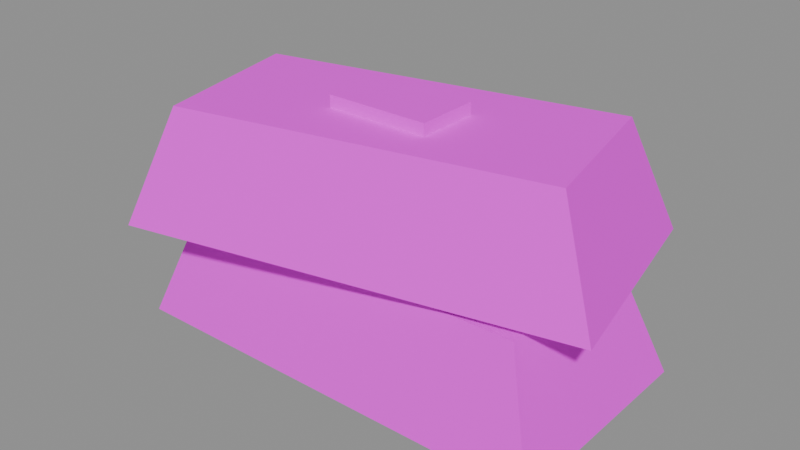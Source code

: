 # Source: item_iron_ingot.blend  (saved by Blender 5.3.31; exported with 4.5.12 LTS)
import bpy
from mathutils import Matrix  # noqa: F401  (used for matrix-valued properties, if any)

bpy.ops.wm.read_factory_settings(use_empty=True)
scene = bpy.context.scene
scene.name = 'Scene'

# ---- images (referenced by path relative to the original .blend; pixels are not part of the script)
import os
ASSET_DIR = os.environ.get("B2B_ASSET_DIR", "")  # directory of the original .blend (textures are referenced by path, not embedded)
HERE = os.path.dirname(os.path.abspath(__file__))  # packed textures are extracted next to this script under _unpacked/

def load_image(name, relpath, width, height, colorspace="sRGB"):
    """Load a texture the original file referenced (path relative to the .blend, or extracted next to this script)."""
    p = next((c for c in (os.path.join(HERE, relpath), os.path.join(ASSET_DIR, relpath)) if relpath and os.path.exists(c)), "")
    if p:
        img = bpy.data.images.load(p, check_existing=True)
        img.name = name
    else:  # same state as the original file: an image datablock whose file is absent (Cycles renders it pink)
        img = bpy.data.images.new(name, width, height)
        img.source = "FILE"
        img.filepath = "//" + (relpath or name)
    img.colorspace_settings.name = colorspace
    return img
img_village_palette_png = load_image('village_palette.png', 'village_palette.png', 1024, 1024, 'sRGB')

# ---- materials (node trees are filled in below, after node groups)
mat_villagepalette = bpy.data.materials.new('VillagePalette')

# ---- material node trees
mat_villagepalette.use_nodes = True; mat_villagepalette.node_tree.nodes.clear()
_N = mat_villagepalette.node_tree.nodes; _L = mat_villagepalette.node_tree.links
n0 = _N.new('ShaderNodeBsdfPrincipled'); n0.name = 'Principled BSDF'; n0.location = (-200, 100)
n0.inputs[2].default_value = 0.9
n0.inputs[10].default_value = 0.005
n1 = _N.new('ShaderNodeOutputMaterial'); n1.name = 'Material Output'; n1.location = (200, 100)
n2 = _N.new('ShaderNodeTexImage'); n2.name = 'Image Texture'; n2.location = (-320, 300)
n2.image = img_village_palette_png
_L.new(n0.outputs[0], n1.inputs[0])
_L.new(n2.outputs[0], n0.inputs[0])
n1.is_active_output = True

# ---- meshes
me_item_iron_ingot = bpy.data.meshes.new('item_iron_ingot')
me_item_iron_ingot.from_pydata([(-0.55, -0.28, 0.0), (0.55, -0.28, 0.0), (0.55, 0.28, 0.0), (-0.55, 0.28, 0.0), (-0.451, -0.2016, 0.28), (0.451, -0.2016, 0.28), (0.451, 0.2016, 0.28), (-0.451, 0.2016, 0.28), (-0.4798, -0.3882, 0.3), (0.5962, -0.1595, 0.3), (0.4798, 0.3882, 0.3), (-0.5962, 0.1595, 0.3), (-0.3992, -0.291, 0.58), (0.4831, -0.1034, 0.58), (0.3992, 0.291, 0.58), (-0.4831, 0.1034, 0.58), (-0.13, -0.08, 0.58), (0.13, -0.08, 0.58), (0.13, 0.08, 0.58), (-0.13, 0.08, 0.58), (-0.13, -0.08, 0.61), (0.13, -0.08, 0.61), (0.13, 0.08, 0.61), (-0.13, 0.08, 0.61)], [], [(0, 3, 2, 1), (4, 5, 6, 7), (0, 1, 5, 4), (1, 2, 6, 5), (2, 3, 7, 6), (3, 0, 4, 7), (8, 11, 10, 9), (12, 13, 14, 15), (8, 9, 13, 12), (9, 10, 14, 13), (10, 11, 15, 14), (11, 8, 12, 15), (16, 19, 18, 17), (20, 21, 22, 23), (16, 17, 21, 20), (17, 18, 22, 21), (18, 19, 23, 22), (19, 16, 20, 23)])
_uv = me_item_iron_ingot.uv_layers.new(name='UVMap')
_uv.uv.foreach_set('vector', [0.3516, 0.3, 0.3516, 0.3, 0.3516, 0.3, 0.3516, 0.3, 0.3516, 0.95, 0.3516, 0.95, 0.3516, 0.95, 0.3516, 0.95, 0.3516, 0.3, 0.3516, 0.3, 0.3516, 0.95, 0.3516, 0.95, 0.3516, 0.3, 0.3516, 0.3, 0.3516, 0.95, 0.3516, 0.95, 0.3516, 0.3, 0.3516, 0.3, 0.3516, 0.95, 0.3516, 0.95, 0.3516, 0.3, 0.3516, 0.3, 0.3516, 0.95, 0.3516, 0.95, 0.3516, 0.3, 0.3516, 0.3, 0.3516, 0.3, 0.3516, 0.3, 0.3516, 0.95, 0.3516, 0.95, 0.3516, 0.95, 0.3516, 0.95, 0.3516, 0.3, 0.3516, 0.3, 0.3516, 0.95, 0.3516, 0.95, 0.3516, 0.3, 0.3516, 0.3, 0.3516, 0.95, 0.3516, 0.95, 0.3516, 0.3, 0.3516, 0.3, 0.3516, 0.95, 0.3516, 0.95, 0.3516, 0.3, 0.3516, 0.3, 0.3516, 0.95, 0.3516, 0.95, 0.4453, 0.42, 0.4453, 0.42, 0.4453, 0.42, 0.4453, 0.42, 0.4453, 0.6, 0.4453, 0.6, 0.4453, 0.6, 0.4453, 0.6, 0.4453, 0.42, 0.4453, 0.42, 0.4453, 0.6, 0.4453, 0.6, 0.4453, 0.42, 0.4453, 0.42, 0.4453, 0.6, 0.4453, 0.6, 0.4453, 0.42, 0.4453, 0.42, 0.4453, 0.6, 0.4453, 0.6, 0.4453, 0.42, 0.4453, 0.42, 0.4453, 0.6, 0.4453, 0.6])
me_item_iron_ingot.materials.append(mat_villagepalette)
me_item_iron_ingot.update()

# ---- objects
ob_item_iron_ingot = bpy.data.objects.new('item_iron_ingot', me_item_iron_ingot)

# ---- transforms, parenting, visibility, modifiers, constraints
ob_item_iron_ingot.location = (0.0, 0.0, 0.0)

# ---- collection membership
scene.collection.objects.link(ob_item_iron_ingot)

# ---- scene / render settings (as saved in the file)
scene.frame_start = 1; scene.frame_end = 250; scene.frame_set(1)
scene.render.engine = 'BLENDER_EEVEE_NEXT'
scene.render.bake_bias = 0.0
scene.render.bake_samples = 0
scene.render.compositor_device = 'GPU'
scene.eevee.use_volume_custom_range = False
scene.eevee.fast_gi_thickness_near = 0.1
scene.eevee.fast_gi_thickness_far = 0.0
scene.eevee.ray_tracing_options.screen_trace_thickness = 0.1
bpy.context.view_layer.update()

# ---- added for rendering (the .blend has no active camera and no usable light): camera, sun + grey world if the file has none
cam_auto = bpy.data.cameras.new('AutoCamera')
cam_auto.lens = 50.0
cam_auto.sensor_width = 36.0
cam_auto.clip_end = 1000.0
ob_auto_camera = bpy.data.objects.new('AutoCamera', cam_auto)
scene.collection.objects.link(ob_auto_camera)
ob_auto_camera.location = (1.4324, -1.71888, 1.45092)
ob_auto_camera.rotation_euler = (1.09748, -7.21219e-08, 0.694738)
scene.camera = ob_auto_camera
light_auto_sun = bpy.data.lights.new('AutoSun', 'SUN')
light_auto_sun.energy = 3.0
light_auto_sun.angle = 0.0523599
ob_auto_sun = bpy.data.objects.new('AutoSun', light_auto_sun)
scene.collection.objects.link(ob_auto_sun)
ob_auto_sun.rotation_euler = (0.872665, 0.174533, 0.523599)
if scene.world is None:
    world_auto = bpy.data.worlds.new('AutoWorld')
    world_auto.color = (0.3, 0.3, 0.3)
    scene.world = world_auto
bpy.context.view_layer.update()
